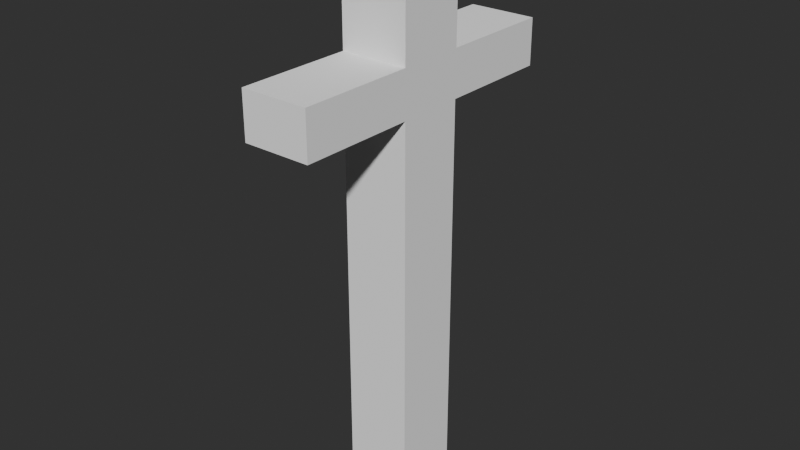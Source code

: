 # Source: Cross_Model.blend  (saved by Blender 4.2.66; exported with 4.5.12 LTS)
import bpy
from mathutils import Matrix  # noqa: F401  (used for matrix-valued properties, if any)

bpy.ops.wm.read_factory_settings(use_empty=True)
scene = bpy.context.scene
scene.name = 'Scene'

# ---- world
world_world = bpy.data.worlds.new('World'); scene.world = world_world
world_world.use_nodes = True; world_world.node_tree.nodes.clear()
_N = world_world.node_tree.nodes; _L = world_world.node_tree.links
n0 = _N.new('ShaderNodeOutputWorld'); n0.name = 'World Output'; n0.location = (300, 300)
n1 = _N.new('ShaderNodeBackground'); n1.name = 'Background'; n1.location = (10, 300)
n1.inputs[0].default_value = (0.05088, 0.05088, 0.05088, 1.0)
_L.new(n1.outputs[0], n0.inputs[0])
n0.is_active_output = True
world_world.color = (0.05088, 0.05088, 0.05088)
world_world.sun_shadow_jitter_overblur = 0.0

# ---- meshes
me_cube = bpy.data.meshes.new('Cube')
me_cube.from_pydata([(-0.03, -0.03, 0.0), (-0.03, -0.03, 0.48), (-0.03, 0.03, 0.0), (-0.03, 0.03, 0.48), (0.03, -0.03, 0.0), (0.03, -0.03, 0.48), (0.03, 0.03, 0.0), (0.03, 0.03, 0.48), (-0.03, -0.03, 0.3463), (-0.03, -0.03, 0.3871), (-0.03, 0.03, 0.3871), (-0.03, 0.03, 0.3463), (0.03, 0.03, 0.3871), (0.03, 0.03, 0.3463), (0.03, -0.03, 0.3871), (0.03, -0.03, 0.3463), (0.03, 0.132, 0.3871), (-0.03, 0.132, 0.3871), (0.03, 0.132, 0.3463), (-0.03, 0.132, 0.3463), (-0.03, -0.132, 0.3871), (0.03, -0.132, 0.3871), (-0.03, -0.132, 0.3463), (0.03, -0.132, 0.3463)], [], [(9, 1, 3, 10), (10, 3, 7, 12), (12, 7, 5, 14), (14, 5, 1, 9), (2, 6, 4, 0), (7, 3, 1, 5), (4, 15, 8, 0), (12, 13, 18, 16), (6, 13, 15, 4), (14, 9, 20, 21), (2, 11, 13, 6), (9, 8, 22, 20), (0, 8, 11, 2), (10, 12, 16, 17), (15, 14, 21, 23), (8, 15, 23, 22), (17, 16, 18, 19), (21, 20, 22, 23), (11, 10, 17, 19), (12, 14, 15, 13), (13, 11, 19, 18), (9, 10, 11, 8)])
_uv = me_cube.uv_layers.new(name='UVMap')
_uv.uv.foreach_set('vector', [0.6028, 0.0, 0.625, 0.0, 0.625, 0.25, 0.6028, 0.25, 0.6028, 0.25, 0.625, 0.25, 0.625, 0.5, 0.6028, 0.5, 0.6028, 0.5, 0.625, 0.5, 0.625, 0.75, 0.6028, 0.75, 0.6028, 0.75, 0.625, 0.75, 0.625, 1.0, 0.6028, 1.0, 0.125, 0.5, 0.375, 0.5, 0.375, 0.75, 0.125, 0.75, 0.625, 0.5, 0.875, 0.5, 0.875, 0.75, 0.625, 0.75, 0.375, 0.75, 0.5194, 0.75, 0.5194, 1.0, 0.375, 1.0, 0.6028, 0.5, 0.5194, 0.5, 0.5194, 0.5, 0.6028, 0.5, 0.375, 0.5, 0.5194, 0.5, 0.5194, 0.75, 0.375, 0.75, 0.6028, 0.75, 0.6028, 1.0, 0.6028, 1.0, 0.6028, 0.75, 0.375, 0.25, 0.5194, 0.25, 0.5194, 0.5, 0.375, 0.5, 0.6028, 0.0, 0.5194, 0.0, 0.5194, 0.0, 0.6028, 0.0, 0.375, 0.0, 0.5194, 0.0, 0.5194, 0.25, 0.375, 0.25, 0.6028, 0.25, 0.6028, 0.5, 0.6028, 0.5, 0.6028, 0.25, 0.5194, 0.75, 0.6028, 0.75, 0.6028, 0.75, 0.5194, 0.75, 0.5194, 1.0, 0.5194, 0.75, 0.5194, 0.75, 0.5194, 1.0, 0.6028, 0.25, 0.6028, 0.5, 0.5194, 0.5, 0.5194, 0.25, 0.6028, 0.75, 0.6028, 1.0, 0.5194, 1.0, 0.5194, 0.75, 0.5194, 0.25, 0.6028, 0.25, 0.6028, 0.25, 0.5194, 0.25, 0.6028, 0.5, 0.6028, 0.75, 0.5194, 0.75, 0.5194, 0.5, 0.5194, 0.5, 0.5194, 0.25, 0.5194, 0.25, 0.5194, 0.5, 0.6028, 0.0, 0.6028, 0.25, 0.5194, 0.25, 0.5194, 0.0])
_ca = me_cube.color_attributes.new('Attribute', 'BYTE_COLOR', 'CORNER')
_ca.data.foreach_set('color', [1.0, 1.0, 1.0, 1.0, 1.0, 1.0, 1.0, 1.0, 1.0, 1.0, 1.0, 1.0, 1.0, 1.0, 1.0, 1.0, 1.0, 1.0, 1.0, 1.0, 1.0, 1.0, 1.0, 1.0, 1.0, 1.0, 1.0, 1.0, 1.0, 1.0, 1.0, 1.0, 1.0, 1.0, 1.0, 1.0, 1.0, 1.0, 1.0, 1.0, 1.0, 1.0, 1.0, 1.0, 1.0, 1.0, 1.0, 1.0, 1.0, 1.0, 1.0, 1.0, 1.0, 1.0, 1.0, 1.0, 1.0, 1.0, 1.0, 1.0, 1.0, 1.0, 1.0, 1.0, 1.0, 1.0, 1.0, 1.0, 1.0, 1.0, 1.0, 1.0, 1.0, 1.0, 1.0, 1.0, 1.0, 1.0, 1.0, 1.0, 1.0, 1.0, 1.0, 1.0, 1.0, 1.0, 1.0, 1.0, 1.0, 1.0, 1.0, 1.0, 1.0, 1.0, 1.0, 1.0, 1.0, 1.0, 1.0, 1.0, 1.0, 1.0, 1.0, 1.0, 1.0, 1.0, 1.0, 1.0, 1.0, 1.0, 1.0, 1.0, 1.0, 1.0, 1.0, 1.0, 1.0, 1.0, 1.0, 1.0, 1.0, 1.0, 1.0, 1.0, 1.0, 1.0, 1.0, 1.0, 1.0, 1.0, 1.0, 1.0, 1.0, 1.0, 1.0, 1.0, 1.0, 1.0, 1.0, 1.0, 1.0, 1.0, 1.0, 1.0, 1.0, 1.0, 1.0, 1.0, 1.0, 1.0, 1.0, 1.0, 1.0, 1.0, 1.0, 1.0, 1.0, 1.0, 1.0, 1.0, 1.0, 1.0, 1.0, 1.0, 1.0, 1.0, 1.0, 1.0, 1.0, 1.0, 1.0, 1.0, 1.0, 1.0, 1.0, 1.0, 1.0, 1.0, 1.0, 1.0, 1.0, 1.0, 1.0, 1.0, 1.0, 1.0, 1.0, 1.0, 1.0, 1.0, 1.0, 1.0, 1.0, 1.0, 1.0, 1.0, 1.0, 1.0, 1.0, 1.0, 1.0, 1.0, 1.0, 1.0, 1.0, 1.0, 1.0, 1.0, 1.0, 1.0, 1.0, 1.0, 1.0, 1.0, 1.0, 1.0, 1.0, 1.0, 1.0, 1.0, 1.0, 1.0, 1.0, 1.0, 1.0, 1.0, 1.0, 1.0, 1.0, 1.0, 1.0, 1.0, 1.0, 1.0, 1.0, 1.0, 1.0, 1.0, 1.0, 1.0, 1.0, 1.0, 1.0, 1.0, 1.0, 1.0, 1.0, 1.0, 1.0, 1.0, 1.0, 1.0, 1.0, 1.0, 1.0, 1.0, 1.0, 1.0, 1.0, 1.0, 1.0, 1.0, 1.0, 1.0, 1.0, 1.0, 1.0, 1.0, 1.0, 1.0, 1.0, 1.0, 1.0, 1.0, 1.0, 1.0, 1.0, 1.0, 1.0, 1.0, 1.0, 1.0, 1.0, 1.0, 1.0, 1.0, 1.0, 1.0, 1.0, 1.0, 1.0, 1.0, 1.0, 1.0, 1.0, 1.0, 1.0, 1.0, 1.0, 1.0, 1.0, 1.0, 1.0, 1.0, 1.0, 1.0, 1.0, 1.0, 1.0, 1.0, 1.0, 1.0, 1.0, 1.0, 1.0, 1.0, 1.0, 1.0, 1.0, 1.0, 1.0, 1.0, 1.0, 1.0, 1.0, 1.0, 1.0, 1.0, 1.0, 1.0, 1.0, 1.0, 1.0, 1.0, 1.0, 1.0, 1.0, 1.0, 1.0, 1.0, 1.0, 1.0, 1.0, 1.0, 1.0, 1.0, 1.0, 1.0, 1.0, 1.0, 1.0, 1.0])
me_cube.update()

# ---- objects
ob_defult_cube = bpy.data.objects.new('Defult Cube', me_cube)

# ---- transforms, parenting, visibility, modifiers, constraints
ob_defult_cube.location = (0.0, 0.0, 0.0)

# ---- collection membership
scene.collection.objects.link(ob_defult_cube)

# ---- scene / render settings (as saved in the file)
scene.frame_start = 1; scene.frame_end = 250; scene.frame_set(1)
scene.render.engine = 'BLENDER_EEVEE_NEXT'
scene.render.image_settings.color_mode = 'RGB'
scene.render.image_settings.compression = 0
scene.render.resolution_x = 2560
scene.render.resolution_y = 1440
scene.view_settings.look = 'AgX - Medium High Contrast'
bpy.context.view_layer.update()

# ---- added for rendering (the .blend has no active camera and no usable light): camera, sun
cam_auto = bpy.data.cameras.new('AutoCamera')
cam_auto.lens = 50.0
cam_auto.sensor_width = 36.0
cam_auto.clip_end = 1000.0
ob_auto_camera = bpy.data.objects.new('AutoCamera', cam_auto)
scene.collection.objects.link(ob_auto_camera)
ob_auto_camera.location = (0.509879, -0.611854, 0.647903)
ob_auto_camera.rotation_euler = (1.09748, -7.21219e-08, 0.694738)
scene.camera = ob_auto_camera
light_auto_sun = bpy.data.lights.new('AutoSun', 'SUN')
light_auto_sun.energy = 3.0
light_auto_sun.angle = 0.0523599
ob_auto_sun = bpy.data.objects.new('AutoSun', light_auto_sun)
scene.collection.objects.link(ob_auto_sun)
ob_auto_sun.rotation_euler = (0.872665, 0.174533, 0.523599)
bpy.context.view_layer.update()
